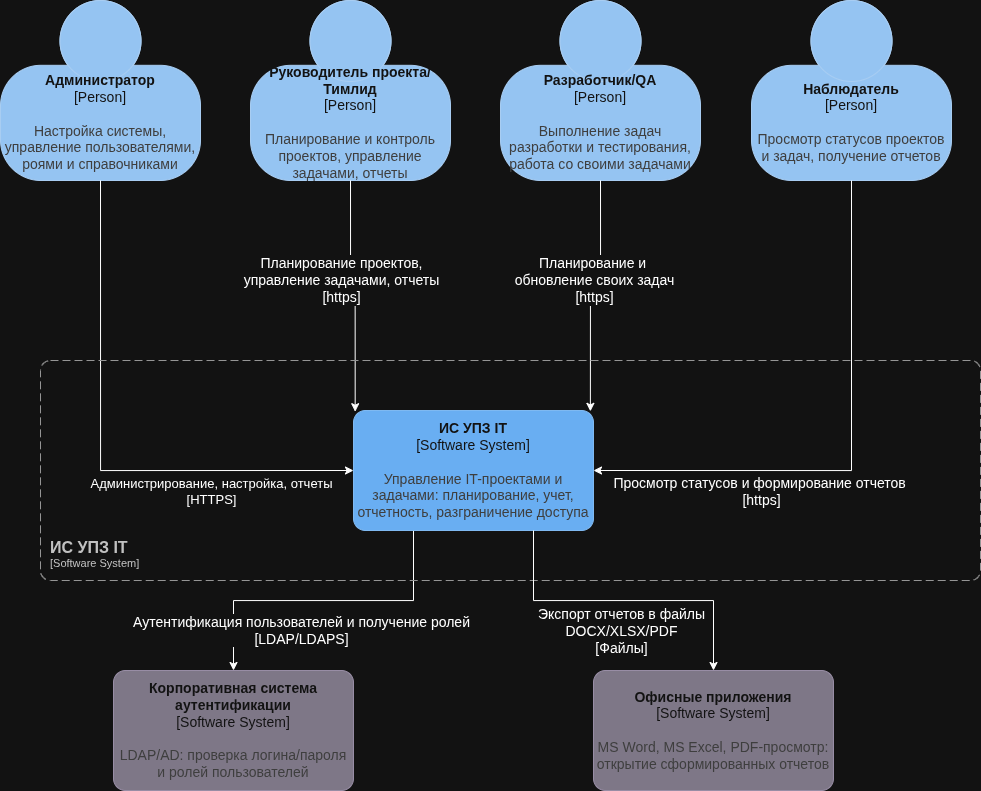

The diagram above was exported from draw.io. Its source (the exported page's mxGraphModel, read from the mxfile embedded in the PNG):
<mxGraphModel dx="2505" dy="1073" grid="1" gridSize="10" guides="1" tooltips="1" connect="1" arrows="1" fold="1" page="1" pageScale="1" pageWidth="827" pageHeight="1169" math="0" shadow="0">
  <root>
    <mxCell id="0" />
    <mxCell id="1" parent="0" />
    <object placeholders="1" c4Name="Администратор" c4Type="Person" c4Description="Настройка системы, управление пользователями, роями и справочниками" label="&lt;font&gt;&lt;b&gt;%c4Name%&lt;/b&gt;&lt;/font&gt;&lt;div&gt;[%c4Type%]&lt;/div&gt;&lt;br&gt;&lt;div&gt;&lt;font&gt;&lt;font color=&quot;#cccccc&quot;&gt;%c4Description%&lt;/font&gt;&lt;/font&gt;&lt;/div&gt;" id="3dqSsMlk1G22k0PuI5rX-1">
      <mxCell parent="1" style="html=1;fontSize=14;dashed=0;whiteSpace=wrap;fillColor=#083F75;strokeColor=#06315C;fontColor=#ffffff;shape=mxgraph.c4.person2;align=center;metaEdit=1;points=[[0.5,0,0],[1,0.5,0],[1,0.75,0],[0.75,1,0],[0.5,1,0],[0.25,1,0],[0,0.75,0],[0,0.5,0]];resizable=0;" vertex="1">
        <mxGeometry height="180" width="200" x="-60" y="110" as="geometry" />
      </mxCell>
    </object>
    <object placeholders="1" c4Name="Руководитель проекта/Тимлид" c4Type="Person" c4Description="Планирование и контроль проектов, управление задачами, отчеты" label="&lt;font&gt;&lt;b&gt;%c4Name%&lt;/b&gt;&lt;/font&gt;&lt;div&gt;[%c4Type%]&lt;/div&gt;&lt;br&gt;&lt;div&gt;&lt;font&gt;&lt;font color=&quot;#cccccc&quot;&gt;%c4Description%&lt;/font&gt;&lt;/font&gt;&lt;/div&gt;" id="3dqSsMlk1G22k0PuI5rX-2">
      <mxCell parent="1" style="html=1;fontSize=14;dashed=0;whiteSpace=wrap;fillColor=#083F75;strokeColor=#06315C;fontColor=#ffffff;shape=mxgraph.c4.person2;align=center;metaEdit=1;points=[[0.5,0,0],[1,0.5,0],[1,0.75,0],[0.75,1,0],[0.5,1,0],[0.25,1,0],[0,0.75,0],[0,0.5,0]];resizable=0;" vertex="1">
        <mxGeometry height="180" width="200" x="190" y="110" as="geometry" />
      </mxCell>
    </object>
    <object placeholders="1" c4Name="Разработчик/QA" c4Type="Person" c4Description="Выполнение задач разработки и тестирования, работа со своими задачами" label="&lt;font&gt;&lt;b&gt;%c4Name%&lt;/b&gt;&lt;/font&gt;&lt;div&gt;[%c4Type%]&lt;/div&gt;&lt;br&gt;&lt;div&gt;&lt;font&gt;&lt;font color=&quot;#cccccc&quot;&gt;%c4Description%&lt;/font&gt;&lt;/font&gt;&lt;/div&gt;" id="3dqSsMlk1G22k0PuI5rX-3">
      <mxCell parent="1" style="html=1;fontSize=14;dashed=0;whiteSpace=wrap;fillColor=#083F75;strokeColor=#06315C;fontColor=#ffffff;shape=mxgraph.c4.person2;align=center;metaEdit=1;points=[[0.5,0,0],[1,0.5,0],[1,0.75,0],[0.75,1,0],[0.5,1,0],[0.25,1,0],[0,0.75,0],[0,0.5,0]];resizable=0;" vertex="1">
        <mxGeometry height="180" width="200" x="440" y="110" as="geometry" />
      </mxCell>
    </object>
    <object placeholders="1" c4Name="Наблюдатель" c4Type="Person" c4Description="Просмотр статусов проектов и задач, получение отчетов" label="&lt;font&gt;&lt;b&gt;%c4Name%&lt;/b&gt;&lt;/font&gt;&lt;div&gt;[%c4Type%]&lt;/div&gt;&lt;br&gt;&lt;div&gt;&lt;font&gt;&lt;font color=&quot;#cccccc&quot;&gt;%c4Description%&lt;/font&gt;&lt;/font&gt;&lt;/div&gt;" id="3dqSsMlk1G22k0PuI5rX-4">
      <mxCell parent="1" style="html=1;fontSize=14;dashed=0;whiteSpace=wrap;fillColor=#083F75;strokeColor=#06315C;fontColor=#ffffff;shape=mxgraph.c4.person2;align=center;metaEdit=1;points=[[0.5,0,0],[1,0.5,0],[1,0.75,0],[0.75,1,0],[0.5,1,0],[0.25,1,0],[0,0.75,0],[0,0.5,0]];resizable=0;" vertex="1">
        <mxGeometry height="180" width="200" x="691" y="110" as="geometry" />
      </mxCell>
    </object>
    <mxCell id="3dqSsMlk1G22k0PuI5rX-18" edge="1" parent="1" source="3dqSsMlk1G22k0PuI5rX-5" style="edgeStyle=orthogonalEdgeStyle;rounded=0;orthogonalLoop=1;jettySize=auto;html=1;exitX=0.25;exitY=1;exitDx=0;exitDy=0;exitPerimeter=0;" target="3dqSsMlk1G22k0PuI5rX-16">
      <mxGeometry relative="1" as="geometry" />
    </mxCell>
    <mxCell id="3dqSsMlk1G22k0PuI5rX-20" connectable="0" parent="3dqSsMlk1G22k0PuI5rX-18" style="edgeLabel;html=1;align=center;verticalAlign=middle;resizable=0;points=[];" value="&lt;font style=&quot;font-size: 14px;&quot;&gt;Аутентификация пользователей и получение ролей&lt;br&gt;[LDAP/LDAPS]&lt;/font&gt;" vertex="1">
      <mxGeometry relative="1" x="0.6982" y="-3" as="geometry">
        <mxPoint x="70" y="8" as="offset" />
      </mxGeometry>
    </mxCell>
    <object placeholders="1" c4Name="ИС УПЗ IT" c4Type="Software System" c4Description="Управление IT-проектами и задачами: планирование, учет, отчетность, разграничение доступа" label="&lt;font&gt;&lt;b&gt;%c4Name%&lt;/b&gt;&lt;/font&gt;&lt;div&gt;[%c4Type%]&lt;/div&gt;&lt;br&gt;&lt;div&gt;&lt;font&gt;&lt;font color=&quot;#cccccc&quot;&gt;%c4Description%&lt;/font&gt;&lt;/font&gt;&lt;/div&gt;" id="3dqSsMlk1G22k0PuI5rX-5">
      <mxCell parent="1" style="rounded=1;whiteSpace=wrap;html=1;labelBackgroundColor=none;fillColor=#1061B0;fontColor=#ffffff;align=center;arcSize=10;strokeColor=#0D5091;metaEdit=1;resizable=0;points=[[0.25,0,0],[0.5,0,0],[0.75,0,0],[1,0.25,0],[1,0.5,0],[1,0.75,0],[0.75,1,0],[0.5,1,0],[0.25,1,0],[0,0.75,0],[0,0.5,0],[0,0.25,0]];fontSize=14;" vertex="1">
        <mxGeometry height="120" width="240" x="293" y="520" as="geometry" />
      </mxCell>
    </object>
    <mxCell id="3dqSsMlk1G22k0PuI5rX-6" edge="1" parent="1" source="3dqSsMlk1G22k0PuI5rX-1" style="edgeStyle=orthogonalEdgeStyle;rounded=0;orthogonalLoop=1;jettySize=auto;html=1;exitX=0.5;exitY=1;exitDx=0;exitDy=0;exitPerimeter=0;entryX=0;entryY=0.5;entryDx=0;entryDy=0;entryPerimeter=0;" target="3dqSsMlk1G22k0PuI5rX-5">
      <mxGeometry relative="1" as="geometry" />
    </mxCell>
    <mxCell id="3dqSsMlk1G22k0PuI5rX-10" connectable="0" parent="3dqSsMlk1G22k0PuI5rX-6" style="edgeLabel;html=1;align=center;verticalAlign=middle;resizable=0;points=[];" value="&lt;font style=&quot;font-size: 13px;&quot;&gt;Администрирование, настройка, отчеты&lt;br&gt;[HTTPS]&lt;/font&gt;" vertex="1">
      <mxGeometry relative="1" x="0.2954" y="6" as="geometry">
        <mxPoint x="49" y="26" as="offset" />
      </mxGeometry>
    </mxCell>
    <mxCell id="3dqSsMlk1G22k0PuI5rX-7" edge="1" parent="1" source="3dqSsMlk1G22k0PuI5rX-2" style="edgeStyle=orthogonalEdgeStyle;rounded=0;orthogonalLoop=1;jettySize=auto;html=1;exitX=0.5;exitY=1;exitDx=0;exitDy=0;exitPerimeter=0;entryX=0.007;entryY=0.01;entryDx=0;entryDy=0;entryPerimeter=0;" target="3dqSsMlk1G22k0PuI5rX-5">
      <mxGeometry relative="1" as="geometry" />
    </mxCell>
    <mxCell id="3dqSsMlk1G22k0PuI5rX-12" connectable="0" parent="3dqSsMlk1G22k0PuI5rX-7" style="edgeLabel;html=1;align=center;verticalAlign=middle;resizable=0;points=[];" value="&lt;font style=&quot;font-size: 14px;&quot;&gt;Планирование проектов,&lt;br&gt;управление задачами, отчеты&lt;br&gt;[https]&lt;/font&gt;" vertex="1">
      <mxGeometry relative="1" x="-0.4397" y="-2" as="geometry">
        <mxPoint x="-8" y="34" as="offset" />
      </mxGeometry>
    </mxCell>
    <mxCell id="3dqSsMlk1G22k0PuI5rX-8" edge="1" parent="1" source="3dqSsMlk1G22k0PuI5rX-3" style="edgeStyle=orthogonalEdgeStyle;rounded=0;orthogonalLoop=1;jettySize=auto;html=1;exitX=0.5;exitY=1;exitDx=0;exitDy=0;exitPerimeter=0;entryX=0.987;entryY=0.007;entryDx=0;entryDy=0;entryPerimeter=0;" target="3dqSsMlk1G22k0PuI5rX-5">
      <mxGeometry relative="1" as="geometry" />
    </mxCell>
    <mxCell id="3dqSsMlk1G22k0PuI5rX-13" connectable="0" parent="3dqSsMlk1G22k0PuI5rX-8" style="edgeLabel;html=1;align=center;verticalAlign=middle;resizable=0;points=[];" value="&lt;font style=&quot;font-size: 14px;&quot;&gt;Планирование и&amp;nbsp;&lt;br&gt;обновление своих задач&lt;br&gt;[https]&lt;/font&gt;" vertex="1">
      <mxGeometry relative="1" x="-0.5103" y="-2" as="geometry">
        <mxPoint x="-5" y="41" as="offset" />
      </mxGeometry>
    </mxCell>
    <mxCell id="3dqSsMlk1G22k0PuI5rX-9" edge="1" parent="1" source="3dqSsMlk1G22k0PuI5rX-4" style="edgeStyle=orthogonalEdgeStyle;rounded=0;orthogonalLoop=1;jettySize=auto;html=1;exitX=0.5;exitY=1;exitDx=0;exitDy=0;exitPerimeter=0;entryX=1;entryY=0.5;entryDx=0;entryDy=0;entryPerimeter=0;" target="3dqSsMlk1G22k0PuI5rX-5">
      <mxGeometry relative="1" as="geometry" />
    </mxCell>
    <mxCell id="3dqSsMlk1G22k0PuI5rX-14" connectable="0" parent="3dqSsMlk1G22k0PuI5rX-9" style="edgeLabel;html=1;align=center;verticalAlign=middle;resizable=0;points=[];" value="&lt;font style=&quot;font-size: 14px;&quot;&gt;Просмотр статусов и формирование отчетов&amp;nbsp;&lt;br&gt;[https]&lt;/font&gt;" vertex="1">
      <mxGeometry relative="1" x="0.3058" y="5" as="geometry">
        <mxPoint x="-23" y="15" as="offset" />
      </mxGeometry>
    </mxCell>
    <object placeholders="1" c4Name="ИС УПЗ IT" c4Type="SystemScopeBoundary" c4Application="Software System" label="&lt;font style=&quot;font-size: 16px&quot;&gt;&lt;b&gt;&lt;div style=&quot;text-align: left&quot;&gt;%c4Name%&lt;/div&gt;&lt;/b&gt;&lt;/font&gt;&lt;div style=&quot;text-align: left&quot;&gt;[%c4Application%]&lt;/div&gt;" id="3dqSsMlk1G22k0PuI5rX-15">
      <mxCell parent="1" style="rounded=1;fontSize=11;whiteSpace=wrap;html=1;dashed=1;arcSize=20;fillColor=none;strokeColor=#666666;fontColor=#333333;labelBackgroundColor=none;align=left;verticalAlign=bottom;labelBorderColor=none;spacingTop=0;spacing=10;dashPattern=8 4;metaEdit=1;rotatable=0;perimeter=rectanglePerimeter;noLabel=0;labelPadding=0;allowArrows=0;connectable=0;expand=0;recursiveResize=0;editable=1;pointerEvents=0;absoluteArcSize=1;points=[[0.25,0,0],[0.5,0,0],[0.75,0,0],[1,0.25,0],[1,0.5,0],[1,0.75,0],[0.75,1,0],[0.5,1,0],[0.25,1,0],[0,0.75,0],[0,0.5,0],[0,0.25,0]];" vertex="1">
        <mxGeometry height="220" width="940" x="-20" y="470" as="geometry" />
      </mxCell>
    </object>
    <object placeholders="1" c4Name="Корпоративная система аутентификации" c4Type="Software System" c4Description="LDAP/AD: проверка логина/пароля и ролей пользователей" label="&lt;font&gt;&lt;b&gt;%c4Name%&lt;/b&gt;&lt;/font&gt;&lt;div&gt;[%c4Type%]&lt;/div&gt;&lt;br&gt;&lt;div&gt;&lt;font&gt;&lt;font color=&quot;#cccccc&quot;&gt;%c4Description%&lt;/font&gt;&lt;/font&gt;&lt;/div&gt;" id="3dqSsMlk1G22k0PuI5rX-16">
      <mxCell parent="1" style="rounded=1;whiteSpace=wrap;html=1;labelBackgroundColor=none;fillColor=#8C8496;fontColor=#ffffff;align=center;arcSize=10;strokeColor=#736782;metaEdit=1;resizable=0;points=[[0.25,0,0],[0.5,0,0],[0.75,0,0],[1,0.25,0],[1,0.5,0],[1,0.75,0],[0.75,1,0],[0.5,1,0],[0.25,1,0],[0,0.75,0],[0,0.5,0],[0,0.25,0]];fontSize=14;" vertex="1">
        <mxGeometry height="120" width="240" x="53" y="780" as="geometry" />
      </mxCell>
    </object>
    <object placeholders="1" c4Name="Офисные приложения" c4Type="Software System" c4Description="MS Word, MS Excel, PDF-просмотр: открытие сформированных отчетов" label="&lt;font&gt;&lt;b&gt;%c4Name%&lt;/b&gt;&lt;/font&gt;&lt;div&gt;[%c4Type%]&lt;/div&gt;&lt;br&gt;&lt;div&gt;&lt;font&gt;&lt;font color=&quot;#cccccc&quot;&gt;%c4Description%&lt;/font&gt;&lt;/font&gt;&lt;/div&gt;" id="3dqSsMlk1G22k0PuI5rX-17">
      <mxCell parent="1" style="rounded=1;whiteSpace=wrap;html=1;labelBackgroundColor=none;fillColor=#8C8496;fontColor=#ffffff;align=center;arcSize=10;strokeColor=#736782;metaEdit=1;resizable=0;points=[[0.25,0,0],[0.5,0,0],[0.75,0,0],[1,0.25,0],[1,0.5,0],[1,0.75,0],[0.75,1,0],[0.5,1,0],[0.25,1,0],[0,0.75,0],[0,0.5,0],[0,0.25,0]];fontSize=14;" vertex="1">
        <mxGeometry height="120" width="240" x="533" y="780" as="geometry" />
      </mxCell>
    </object>
    <mxCell id="3dqSsMlk1G22k0PuI5rX-19" edge="1" parent="1" source="3dqSsMlk1G22k0PuI5rX-5" style="edgeStyle=orthogonalEdgeStyle;rounded=0;orthogonalLoop=1;jettySize=auto;html=1;exitX=0.75;exitY=1;exitDx=0;exitDy=0;exitPerimeter=0;entryX=0.5;entryY=0;entryDx=0;entryDy=0;entryPerimeter=0;" target="3dqSsMlk1G22k0PuI5rX-17">
      <mxGeometry relative="1" as="geometry" />
    </mxCell>
    <mxCell id="3dqSsMlk1G22k0PuI5rX-21" connectable="0" parent="3dqSsMlk1G22k0PuI5rX-19" style="edgeLabel;html=1;align=center;verticalAlign=middle;resizable=0;points=[];" value="&lt;font style=&quot;font-size: 14px;&quot;&gt;Экспорт отчетов в файлы&lt;br&gt;DOCX/XLSX/PDF&lt;br&gt;[Файлы]&lt;/font&gt;" vertex="1">
      <mxGeometry relative="1" x="0.7055" y="-2" as="geometry">
        <mxPoint x="-91" y="7" as="offset" />
      </mxGeometry>
    </mxCell>
  </root>
</mxGraphModel>